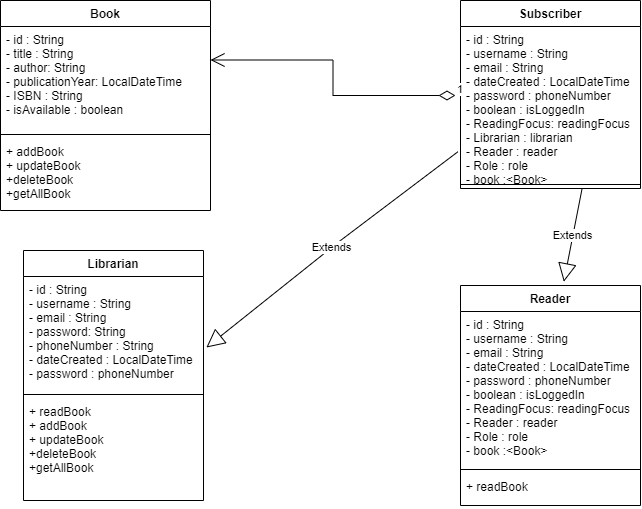

The diagram above was exported from draw.io. Its source (the exported page's mxGraphModel, read from the mxfile embedded in the PNG):
<mxGraphModel dx="920" dy="423" grid="1" gridSize="10" guides="1" tooltips="1" connect="1" arrows="1" fold="1" page="1" pageScale="1" pageWidth="850" pageHeight="1100" math="0" shadow="0">
  <root>
    <mxCell id="0" />
    <mxCell id="1" parent="0" />
    <mxCell id="w2lBnoj_UhP5rz7kLrpI-1" value="Book" style="swimlane;fontStyle=1;align=center;verticalAlign=top;childLayout=stackLayout;horizontal=1;startSize=26;horizontalStack=0;resizeParent=1;resizeParentMax=0;resizeLast=0;collapsible=1;marginBottom=0;" vertex="1" parent="1">
      <mxGeometry x="60" y="40" width="210" height="210" as="geometry" />
    </mxCell>
    <mxCell id="w2lBnoj_UhP5rz7kLrpI-2" value="- id : String&#10;- title : String&#10;- author: String &#10;- publicationYear: LocalDateTime&#10;- ISBN : String&#10;- isAvailable : boolean&#10;" style="text;strokeColor=none;fillColor=none;align=left;verticalAlign=top;spacingLeft=4;spacingRight=4;overflow=hidden;rotatable=0;points=[[0,0.5],[1,0.5]];portConstraint=eastwest;" vertex="1" parent="w2lBnoj_UhP5rz7kLrpI-1">
      <mxGeometry y="26" width="210" height="104" as="geometry" />
    </mxCell>
    <mxCell id="w2lBnoj_UhP5rz7kLrpI-3" value="" style="line;strokeWidth=1;fillColor=none;align=left;verticalAlign=middle;spacingTop=-1;spacingLeft=3;spacingRight=3;rotatable=0;labelPosition=right;points=[];portConstraint=eastwest;strokeColor=inherit;" vertex="1" parent="w2lBnoj_UhP5rz7kLrpI-1">
      <mxGeometry y="130" width="210" height="8" as="geometry" />
    </mxCell>
    <mxCell id="w2lBnoj_UhP5rz7kLrpI-4" value="+ addBook&#10;+ updateBook&#10;+deleteBook&#10;+getAllBook" style="text;strokeColor=none;fillColor=none;align=left;verticalAlign=top;spacingLeft=4;spacingRight=4;overflow=hidden;rotatable=0;points=[[0,0.5],[1,0.5]];portConstraint=eastwest;" vertex="1" parent="w2lBnoj_UhP5rz7kLrpI-1">
      <mxGeometry y="138" width="210" height="72" as="geometry" />
    </mxCell>
    <mxCell id="w2lBnoj_UhP5rz7kLrpI-5" value="Subscriber" style="swimlane;fontStyle=1;align=center;verticalAlign=top;childLayout=stackLayout;horizontal=1;startSize=26;horizontalStack=0;resizeParent=1;resizeParentMax=0;resizeLast=0;collapsible=1;marginBottom=0;" vertex="1" parent="1">
      <mxGeometry x="520" y="40" width="180" height="188" as="geometry" />
    </mxCell>
    <mxCell id="w2lBnoj_UhP5rz7kLrpI-6" value="- id : String&#10;- username : String&#10;- email : String &#10;- dateCreated : LocalDateTime&#10;- password : phoneNumber&#10;- boolean : isLoggedIn&#10;- ReadingFocus: readingFocus&#10;- Librarian : librarian&#10;- Reader : reader&#10;- Role : role&#10;- book :&lt;Book&gt;" style="text;strokeColor=none;fillColor=none;align=left;verticalAlign=top;spacingLeft=4;spacingRight=4;overflow=hidden;rotatable=0;points=[[0,0.5],[1,0.5]];portConstraint=eastwest;" vertex="1" parent="w2lBnoj_UhP5rz7kLrpI-5">
      <mxGeometry y="26" width="180" height="154" as="geometry" />
    </mxCell>
    <mxCell id="w2lBnoj_UhP5rz7kLrpI-7" value="" style="line;strokeWidth=1;fillColor=none;align=left;verticalAlign=middle;spacingTop=-1;spacingLeft=3;spacingRight=3;rotatable=0;labelPosition=right;points=[];portConstraint=eastwest;strokeColor=inherit;" vertex="1" parent="w2lBnoj_UhP5rz7kLrpI-5">
      <mxGeometry y="180" width="180" height="8" as="geometry" />
    </mxCell>
    <mxCell id="w2lBnoj_UhP5rz7kLrpI-9" value="Librarian" style="swimlane;fontStyle=1;align=center;verticalAlign=top;childLayout=stackLayout;horizontal=1;startSize=26;horizontalStack=0;resizeParent=1;resizeParentMax=0;resizeLast=0;collapsible=1;marginBottom=0;" vertex="1" parent="1">
      <mxGeometry x="83" y="290" width="180" height="250" as="geometry" />
    </mxCell>
    <mxCell id="w2lBnoj_UhP5rz7kLrpI-10" value="- id : String&#10;- username : String&#10;- email : String &#10;- password: String&#10;- phoneNumber : String&#10;- dateCreated : LocalDateTime&#10;- password : phoneNumber" style="text;strokeColor=none;fillColor=none;align=left;verticalAlign=top;spacingLeft=4;spacingRight=4;overflow=hidden;rotatable=0;points=[[0,0.5],[1,0.5]];portConstraint=eastwest;" vertex="1" parent="w2lBnoj_UhP5rz7kLrpI-9">
      <mxGeometry y="26" width="180" height="114" as="geometry" />
    </mxCell>
    <mxCell id="w2lBnoj_UhP5rz7kLrpI-11" value="" style="line;strokeWidth=1;fillColor=none;align=left;verticalAlign=middle;spacingTop=-1;spacingLeft=3;spacingRight=3;rotatable=0;labelPosition=right;points=[];portConstraint=eastwest;strokeColor=inherit;" vertex="1" parent="w2lBnoj_UhP5rz7kLrpI-9">
      <mxGeometry y="140" width="180" height="8" as="geometry" />
    </mxCell>
    <mxCell id="w2lBnoj_UhP5rz7kLrpI-12" value="+ readBook&#10;+ addBook&#10;+ updateBook&#10;+deleteBook&#10;+getAllBook&#10;" style="text;strokeColor=none;fillColor=none;align=left;verticalAlign=top;spacingLeft=4;spacingRight=4;overflow=hidden;rotatable=0;points=[[0,0.5],[1,0.5]];portConstraint=eastwest;" vertex="1" parent="w2lBnoj_UhP5rz7kLrpI-9">
      <mxGeometry y="148" width="180" height="102" as="geometry" />
    </mxCell>
    <mxCell id="w2lBnoj_UhP5rz7kLrpI-13" value="Reader" style="swimlane;fontStyle=1;align=center;verticalAlign=top;childLayout=stackLayout;horizontal=1;startSize=26;horizontalStack=0;resizeParent=1;resizeParentMax=0;resizeLast=0;collapsible=1;marginBottom=0;" vertex="1" parent="1">
      <mxGeometry x="520" y="325" width="180" height="220" as="geometry" />
    </mxCell>
    <mxCell id="w2lBnoj_UhP5rz7kLrpI-14" value="- id : String&#10;- username : String&#10;- email : String &#10;- dateCreated : LocalDateTime&#10;- password : phoneNumber&#10;- boolean : isLoggedIn&#10;- ReadingFocus: readingFocus&#10;- Reader : reader&#10;- Role : role&#10;- book :&lt;Book&gt;" style="text;strokeColor=none;fillColor=none;align=left;verticalAlign=top;spacingLeft=4;spacingRight=4;overflow=hidden;rotatable=0;points=[[0,0.5],[1,0.5]];portConstraint=eastwest;" vertex="1" parent="w2lBnoj_UhP5rz7kLrpI-13">
      <mxGeometry y="26" width="180" height="154" as="geometry" />
    </mxCell>
    <mxCell id="w2lBnoj_UhP5rz7kLrpI-15" value="" style="line;strokeWidth=1;fillColor=none;align=left;verticalAlign=middle;spacingTop=-1;spacingLeft=3;spacingRight=3;rotatable=0;labelPosition=right;points=[];portConstraint=eastwest;strokeColor=inherit;" vertex="1" parent="w2lBnoj_UhP5rz7kLrpI-13">
      <mxGeometry y="180" width="180" height="8" as="geometry" />
    </mxCell>
    <mxCell id="w2lBnoj_UhP5rz7kLrpI-16" value="+ readBook&#10;" style="text;strokeColor=none;fillColor=none;align=left;verticalAlign=top;spacingLeft=4;spacingRight=4;overflow=hidden;rotatable=0;points=[[0,0.5],[1,0.5]];portConstraint=eastwest;" vertex="1" parent="w2lBnoj_UhP5rz7kLrpI-13">
      <mxGeometry y="188" width="180" height="32" as="geometry" />
    </mxCell>
    <mxCell id="w2lBnoj_UhP5rz7kLrpI-17" value="1" style="endArrow=open;html=1;endSize=12;startArrow=diamondThin;startSize=14;startFill=0;edgeStyle=orthogonalEdgeStyle;align=left;verticalAlign=bottom;rounded=0;entryX=1;entryY=0.322;entryDx=0;entryDy=0;entryPerimeter=0;" edge="1" parent="1" target="w2lBnoj_UhP5rz7kLrpI-2">
      <mxGeometry x="-1" y="3" relative="1" as="geometry">
        <mxPoint x="515" y="135" as="sourcePoint" />
        <mxPoint x="335" y="40" as="targetPoint" />
      </mxGeometry>
    </mxCell>
    <mxCell id="w2lBnoj_UhP5rz7kLrpI-20" value="Extends" style="endArrow=block;endSize=16;endFill=0;html=1;rounded=0;entryX=1.016;entryY=0.623;entryDx=0;entryDy=0;entryPerimeter=0;exitX=-0.014;exitY=0.813;exitDx=0;exitDy=0;exitPerimeter=0;" edge="1" parent="1" source="w2lBnoj_UhP5rz7kLrpI-6" target="w2lBnoj_UhP5rz7kLrpI-10">
      <mxGeometry width="160" relative="1" as="geometry">
        <mxPoint x="390" y="200" as="sourcePoint" />
        <mxPoint x="550" y="200" as="targetPoint" />
        <Array as="points">
          <mxPoint x="400" y="280" />
        </Array>
      </mxGeometry>
    </mxCell>
    <mxCell id="w2lBnoj_UhP5rz7kLrpI-21" value="Extends" style="endArrow=block;endSize=16;endFill=0;html=1;rounded=0;exitX=-0.014;exitY=0.813;exitDx=0;exitDy=0;exitPerimeter=0;entryX=0.574;entryY=-0.017;entryDx=0;entryDy=0;entryPerimeter=0;" edge="1" parent="1" target="w2lBnoj_UhP5rz7kLrpI-13">
      <mxGeometry width="160" relative="1" as="geometry">
        <mxPoint x="641.6000000000003" y="228.002" as="sourcePoint" />
        <mxPoint x="590" y="310" as="targetPoint" />
        <Array as="points" />
      </mxGeometry>
    </mxCell>
  </root>
</mxGraphModel>